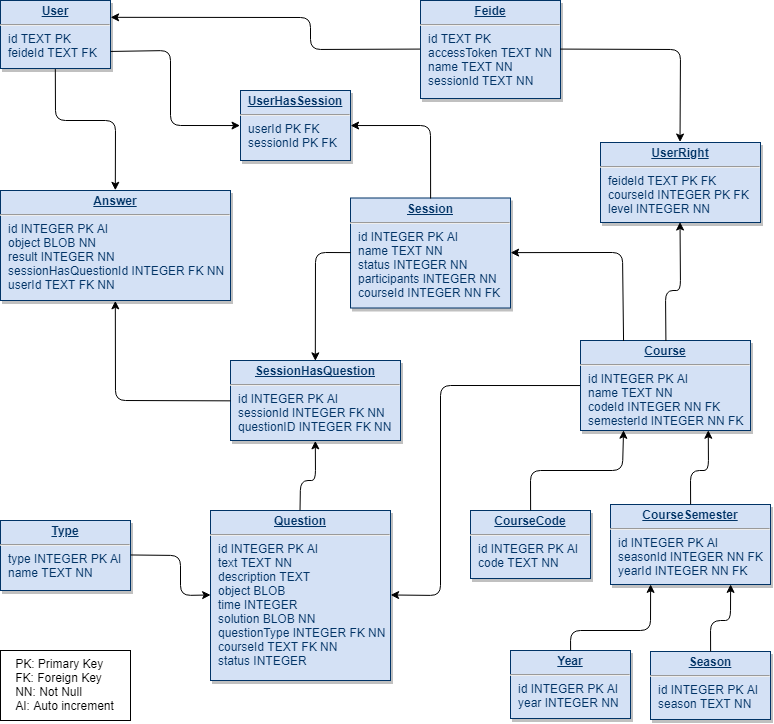

The diagram above was exported from draw.io. Its source (the exported page's mxGraphModel, read from the mxfile embedded in the PNG):
<mxGraphModel dx="944" dy="1302" grid="1" gridSize="10" guides="1" tooltips="1" connect="1" arrows="1" fold="1" page="1" pageScale="1" pageWidth="826" pageHeight="1169" background="#ffffff" math="0" shadow="0">
  <root>
    <mxCell id="0" />
    <mxCell id="1" parent="0" />
    <mxCell id="25" value="&lt;p style=&quot;margin: 0px ; margin-top: 4px ; text-align: center ; text-decoration: underline&quot;&gt;&lt;b&gt;User&lt;/b&gt;&lt;/p&gt;&lt;hr&gt;&lt;p style=&quot;margin: 0px ; margin-left: 8px&quot;&gt;id TEXT PK&lt;/p&gt;&lt;p style=&quot;margin: 0px ; margin-left: 8px&quot;&gt;feideId TEXT FK&lt;/p&gt;" style="verticalAlign=top;align=left;overflow=fill;fontSize=12;fontFamily=Helvetica;html=1;strokeColor=#003366;shadow=1;fillColor=#D4E1F5;fontColor=#003366" parent="1" vertex="1">
      <mxGeometry x="40" y="40" width="110" height="68" as="geometry" />
    </mxCell>
    <mxCell id="xtwtcKQGrO-P28aHJ2TU-114" value="&lt;p style=&quot;margin: 0px ; margin-top: 4px ; text-align: center ; text-decoration: underline&quot;&gt;&lt;b&gt;Feide&lt;/b&gt;&lt;/p&gt;&lt;hr&gt;&lt;p style=&quot;margin: 0px ; margin-left: 8px&quot;&gt;id TEXT PK&lt;/p&gt;&lt;p style=&quot;margin: 0px ; margin-left: 8px&quot;&gt;accessToken TEXT NN&lt;/p&gt;&lt;p style=&quot;margin: 0px ; margin-left: 8px&quot;&gt;name TEXT NN&lt;/p&gt;&lt;p style=&quot;margin: 0px ; margin-left: 8px&quot;&gt;sessionId TEXT NN&lt;/p&gt;" style="verticalAlign=top;align=left;overflow=fill;fontSize=12;fontFamily=Helvetica;html=1;strokeColor=#003366;shadow=1;fillColor=#D4E1F5;fontColor=#003366" vertex="1" parent="1">
      <mxGeometry x="460" y="40" width="140" height="98" as="geometry" />
    </mxCell>
    <mxCell id="xtwtcKQGrO-P28aHJ2TU-115" value="&lt;p style=&quot;margin: 0px ; margin-top: 4px ; text-align: center ; text-decoration: underline&quot;&gt;&lt;b&gt;Season&lt;/b&gt;&lt;/p&gt;&lt;hr&gt;&lt;p style=&quot;margin: 0px ; margin-left: 8px&quot;&gt;id INTEGER PK AI&lt;/p&gt;&lt;p style=&quot;margin: 0px ; margin-left: 8px&quot;&gt;season TEXT NN&lt;/p&gt;" style="verticalAlign=top;align=left;overflow=fill;fontSize=12;fontFamily=Helvetica;html=1;strokeColor=#003366;shadow=1;fillColor=#D4E1F5;fontColor=#003366" vertex="1" parent="1">
      <mxGeometry x="690" y="691" width="120" height="68" as="geometry" />
    </mxCell>
    <mxCell id="xtwtcKQGrO-P28aHJ2TU-116" value="&lt;p style=&quot;margin: 0px ; margin-top: 4px ; text-align: center ; text-decoration: underline&quot;&gt;&lt;b&gt;Year&lt;/b&gt;&lt;/p&gt;&lt;hr&gt;&lt;p style=&quot;margin: 0px ; margin-left: 8px&quot;&gt;id INTEGER PK AI&lt;/p&gt;&lt;p style=&quot;margin: 0px ; margin-left: 8px&quot;&gt;year INTEGER NN&lt;/p&gt;" style="verticalAlign=top;align=left;overflow=fill;fontSize=12;fontFamily=Helvetica;html=1;strokeColor=#003366;shadow=1;fillColor=#D4E1F5;fontColor=#003366" vertex="1" parent="1">
      <mxGeometry x="550" y="690" width="120" height="68" as="geometry" />
    </mxCell>
    <mxCell id="xtwtcKQGrO-P28aHJ2TU-117" value="&lt;p style=&quot;margin: 0px ; margin-top: 4px ; text-align: center ; text-decoration: underline&quot;&gt;&lt;b&gt;CourseSemester&lt;/b&gt;&lt;/p&gt;&lt;hr&gt;&lt;p style=&quot;margin: 0px ; margin-left: 8px&quot;&gt;id INTEGER PK AI&lt;/p&gt;&lt;p style=&quot;margin: 0px ; margin-left: 8px&quot;&gt;seasonId INTEGER NN FK&lt;/p&gt;&lt;p style=&quot;margin: 0px ; margin-left: 8px&quot;&gt;yearId INTEGER NN FK&lt;/p&gt;" style="verticalAlign=top;align=left;overflow=fill;fontSize=12;fontFamily=Helvetica;html=1;strokeColor=#003366;shadow=1;fillColor=#D4E1F5;fontColor=#003366" vertex="1" parent="1">
      <mxGeometry x="650" y="544" width="160" height="80" as="geometry" />
    </mxCell>
    <mxCell id="xtwtcKQGrO-P28aHJ2TU-118" value="&lt;p style=&quot;margin: 0px ; margin-top: 4px ; text-align: center ; text-decoration: underline&quot;&gt;&lt;b&gt;CourseCode&lt;/b&gt;&lt;/p&gt;&lt;hr&gt;&lt;p style=&quot;margin: 0px ; margin-left: 8px&quot;&gt;id INTEGER PK AI&lt;/p&gt;&lt;p style=&quot;margin: 0px ; margin-left: 8px&quot;&gt;code TEXT NN&lt;/p&gt;" style="verticalAlign=top;align=left;overflow=fill;fontSize=12;fontFamily=Helvetica;html=1;strokeColor=#003366;shadow=1;fillColor=#D4E1F5;fontColor=#003366" vertex="1" parent="1">
      <mxGeometry x="510" y="550" width="120" height="68" as="geometry" />
    </mxCell>
    <mxCell id="xtwtcKQGrO-P28aHJ2TU-119" value="&lt;p style=&quot;margin: 0px ; margin-top: 4px ; text-align: center ; text-decoration: underline&quot;&gt;&lt;b&gt;Course&lt;/b&gt;&lt;/p&gt;&lt;hr&gt;&lt;p style=&quot;margin: 0px ; margin-left: 8px&quot;&gt;id INTEGER PK AI&lt;/p&gt;&lt;p style=&quot;margin: 0px ; margin-left: 8px&quot;&gt;name TEXT NN&lt;/p&gt;&lt;p style=&quot;margin: 0px ; margin-left: 8px&quot;&gt;codeId INTEGER NN FK&lt;/p&gt;&lt;p style=&quot;margin: 0px ; margin-left: 8px&quot;&gt;semesterId INTEGER NN FK&lt;/p&gt;" style="verticalAlign=top;align=left;overflow=fill;fontSize=12;fontFamily=Helvetica;html=1;strokeColor=#003366;shadow=1;fillColor=#D4E1F5;fontColor=#003366" vertex="1" parent="1">
      <mxGeometry x="620" y="380" width="170" height="90" as="geometry" />
    </mxCell>
    <mxCell id="xtwtcKQGrO-P28aHJ2TU-120" value="&lt;p style=&quot;margin: 0px ; margin-top: 4px ; text-align: center ; text-decoration: underline&quot;&gt;&lt;b&gt;UserRight&lt;/b&gt;&lt;/p&gt;&lt;hr&gt;&lt;p style=&quot;margin: 0px ; margin-left: 8px&quot;&gt;feideId TEXT PK FK&lt;/p&gt;&lt;p style=&quot;margin: 0px ; margin-left: 8px&quot;&gt;courseId INTEGER PK FK&lt;/p&gt;&lt;p style=&quot;margin: 0px ; margin-left: 8px&quot;&gt;level INTEGER NN&lt;/p&gt;" style="verticalAlign=top;align=left;overflow=fill;fontSize=12;fontFamily=Helvetica;html=1;strokeColor=#003366;shadow=1;fillColor=#D4E1F5;fontColor=#003366" vertex="1" parent="1">
      <mxGeometry x="640" y="182" width="160" height="80" as="geometry" />
    </mxCell>
    <mxCell id="xtwtcKQGrO-P28aHJ2TU-121" value="&lt;p style=&quot;margin: 0px ; margin-top: 4px ; text-align: center ; text-decoration: underline&quot;&gt;&lt;b&gt;Session&lt;/b&gt;&lt;/p&gt;&lt;hr&gt;&lt;p style=&quot;margin: 0px ; margin-left: 8px&quot;&gt;id INTEGER PK AI&lt;/p&gt;&lt;p style=&quot;margin: 0px ; margin-left: 8px&quot;&gt;name TEXT NN&lt;/p&gt;&lt;p style=&quot;margin: 0px ; margin-left: 8px&quot;&gt;status INTEGER NN&lt;/p&gt;&lt;p style=&quot;margin: 0px ; margin-left: 8px&quot;&gt;participants INTEGER NN&lt;/p&gt;&lt;p style=&quot;margin: 0px ; margin-left: 8px&quot;&gt;courseId INTEGER NN FK&lt;/p&gt;" style="verticalAlign=top;align=left;overflow=fill;fontSize=12;fontFamily=Helvetica;html=1;strokeColor=#003366;shadow=1;fillColor=#D4E1F5;fontColor=#003366" vertex="1" parent="1">
      <mxGeometry x="390" y="237.5" width="160" height="110" as="geometry" />
    </mxCell>
    <mxCell id="xtwtcKQGrO-P28aHJ2TU-122" value="&lt;p style=&quot;margin: 0px ; margin-top: 4px ; text-align: center ; text-decoration: underline&quot;&gt;&lt;b&gt;UserHasSession&lt;/b&gt;&lt;/p&gt;&lt;hr&gt;&lt;p style=&quot;margin: 0px ; margin-left: 8px&quot;&gt;userId PK FK&lt;/p&gt;&lt;p style=&quot;margin: 0px ; margin-left: 8px&quot;&gt;sessionId PK FK&lt;/p&gt;" style="verticalAlign=top;align=left;overflow=fill;fontSize=12;fontFamily=Helvetica;html=1;strokeColor=#003366;shadow=1;fillColor=#D4E1F5;fontColor=#003366" vertex="1" parent="1">
      <mxGeometry x="280" y="130" width="110" height="70" as="geometry" />
    </mxCell>
    <mxCell id="xtwtcKQGrO-P28aHJ2TU-123" value="&lt;p style=&quot;margin: 0px ; margin-top: 4px ; text-align: center ; text-decoration: underline&quot;&gt;&lt;b&gt;Type&lt;/b&gt;&lt;/p&gt;&lt;hr&gt;&lt;p style=&quot;margin: 0px ; margin-left: 8px&quot;&gt;type INTEGER PK AI&lt;/p&gt;&lt;p style=&quot;margin: 0px ; margin-left: 8px&quot;&gt;name TEXT NN&lt;/p&gt;" style="verticalAlign=top;align=left;overflow=fill;fontSize=12;fontFamily=Helvetica;html=1;strokeColor=#003366;shadow=1;fillColor=#D4E1F5;fontColor=#003366" vertex="1" parent="1">
      <mxGeometry x="40" y="560" width="130" height="70" as="geometry" />
    </mxCell>
    <mxCell id="xtwtcKQGrO-P28aHJ2TU-124" value="&lt;p style=&quot;margin: 0px ; margin-top: 4px ; text-align: center ; text-decoration: underline&quot;&gt;&lt;b&gt;Question&lt;/b&gt;&lt;/p&gt;&lt;hr&gt;&lt;p style=&quot;margin: 0px ; margin-left: 8px&quot;&gt;id INTEGER PK AI&lt;/p&gt;&lt;p style=&quot;margin: 0px ; margin-left: 8px&quot;&gt;text TEXT NN&lt;/p&gt;&lt;p style=&quot;margin: 0px ; margin-left: 8px&quot;&gt;description TEXT&lt;/p&gt;&lt;p style=&quot;margin: 0px ; margin-left: 8px&quot;&gt;object BLOB&lt;/p&gt;&lt;p style=&quot;margin: 0px ; margin-left: 8px&quot;&gt;time INTEGER&lt;/p&gt;&lt;p style=&quot;margin: 0px ; margin-left: 8px&quot;&gt;solution BLOB NN&lt;/p&gt;&lt;p style=&quot;margin: 0px ; margin-left: 8px&quot;&gt;questionType INTEGER FK NN&lt;/p&gt;&lt;p style=&quot;margin: 0px ; margin-left: 8px&quot;&gt;courseId TEXT FK NN&lt;/p&gt;&lt;p style=&quot;margin: 0px ; margin-left: 8px&quot;&gt;status INTEGER&lt;/p&gt;" style="verticalAlign=top;align=left;overflow=fill;fontSize=12;fontFamily=Helvetica;html=1;strokeColor=#003366;shadow=1;fillColor=#D4E1F5;fontColor=#003366" vertex="1" parent="1">
      <mxGeometry x="250" y="550" width="180" height="170" as="geometry" />
    </mxCell>
    <mxCell id="xtwtcKQGrO-P28aHJ2TU-125" value="&lt;p style=&quot;margin: 0px ; margin-top: 4px ; text-align: center ; text-decoration: underline&quot;&gt;&lt;b&gt;SessionHasQuestion&lt;/b&gt;&lt;/p&gt;&lt;hr&gt;&lt;p style=&quot;margin: 0px ; margin-left: 8px&quot;&gt;id INTEGER PK AI&lt;/p&gt;&lt;p style=&quot;margin: 0px ; margin-left: 8px&quot;&gt;sessionId INTEGER FK NN&lt;/p&gt;&lt;p style=&quot;margin: 0px ; margin-left: 8px&quot;&gt;questionID INTEGER FK NN&lt;/p&gt;" style="verticalAlign=top;align=left;overflow=fill;fontSize=12;fontFamily=Helvetica;html=1;strokeColor=#003366;shadow=1;fillColor=#D4E1F5;fontColor=#003366" vertex="1" parent="1">
      <mxGeometry x="270" y="400" width="170" height="80" as="geometry" />
    </mxCell>
    <mxCell id="xtwtcKQGrO-P28aHJ2TU-126" value="&lt;p style=&quot;margin: 0px ; margin-top: 4px ; text-align: center ; text-decoration: underline&quot;&gt;&lt;b&gt;Answer&lt;/b&gt;&lt;/p&gt;&lt;hr&gt;&lt;p style=&quot;margin: 0px ; margin-left: 8px&quot;&gt;id INTEGER PK AI&lt;/p&gt;&lt;p style=&quot;margin: 0px ; margin-left: 8px&quot;&gt;object BLOB NN&lt;/p&gt;&lt;p style=&quot;margin: 0px ; margin-left: 8px&quot;&gt;result INTEGER NN&lt;/p&gt;&lt;p style=&quot;margin: 0px ; margin-left: 8px&quot;&gt;sessionHasQuestionId INTEGER FK NN&lt;/p&gt;&lt;p style=&quot;margin: 0px ; margin-left: 8px&quot;&gt;userId TEXT FK NN&lt;/p&gt;" style="verticalAlign=top;align=left;overflow=fill;fontSize=12;fontFamily=Helvetica;html=1;strokeColor=#003366;shadow=1;fillColor=#D4E1F5;fontColor=#003366" vertex="1" parent="1">
      <mxGeometry x="40" y="230" width="230" height="110" as="geometry" />
    </mxCell>
    <mxCell id="xtwtcKQGrO-P28aHJ2TU-127" value="" style="endArrow=classic;html=1;exitX=0.5;exitY=1;exitDx=0;exitDy=0;entryX=0.5;entryY=0;entryDx=0;entryDy=0;" edge="1" parent="1" source="25" target="xtwtcKQGrO-P28aHJ2TU-126">
      <mxGeometry width="50" height="50" relative="1" as="geometry">
        <mxPoint x="160" y="190" as="sourcePoint" />
        <mxPoint x="210" y="140" as="targetPoint" />
        <Array as="points">
          <mxPoint x="95" y="160" />
          <mxPoint x="155" y="160" />
        </Array>
      </mxGeometry>
    </mxCell>
    <mxCell id="xtwtcKQGrO-P28aHJ2TU-130" value="" style="endArrow=classic;html=1;exitX=1;exitY=0.75;exitDx=0;exitDy=0;entryX=0;entryY=0.5;entryDx=0;entryDy=0;" edge="1" parent="1" source="25" target="xtwtcKQGrO-P28aHJ2TU-122">
      <mxGeometry width="50" height="50" relative="1" as="geometry">
        <mxPoint x="290" y="110" as="sourcePoint" />
        <mxPoint x="340" y="60" as="targetPoint" />
        <Array as="points">
          <mxPoint x="210" y="90" />
          <mxPoint x="210" y="165" />
        </Array>
      </mxGeometry>
    </mxCell>
    <mxCell id="xtwtcKQGrO-P28aHJ2TU-133" value="" style="endArrow=classic;html=1;exitX=1;exitY=0.5;exitDx=0;exitDy=0;entryX=0.5;entryY=0;entryDx=0;entryDy=0;" edge="1" parent="1" source="xtwtcKQGrO-P28aHJ2TU-114" target="xtwtcKQGrO-P28aHJ2TU-120">
      <mxGeometry width="50" height="50" relative="1" as="geometry">
        <mxPoint x="680" y="120" as="sourcePoint" />
        <mxPoint x="730" y="70" as="targetPoint" />
        <Array as="points">
          <mxPoint x="720" y="89" />
        </Array>
      </mxGeometry>
    </mxCell>
    <mxCell id="xtwtcKQGrO-P28aHJ2TU-134" value="" style="endArrow=classic;html=1;exitX=1;exitY=0.5;exitDx=0;exitDy=0;entryX=0;entryY=0.5;entryDx=0;entryDy=0;" edge="1" parent="1" source="xtwtcKQGrO-P28aHJ2TU-123" target="xtwtcKQGrO-P28aHJ2TU-124">
      <mxGeometry width="50" height="50" relative="1" as="geometry">
        <mxPoint x="130" y="480" as="sourcePoint" />
        <mxPoint x="180" y="430" as="targetPoint" />
        <Array as="points">
          <mxPoint x="220" y="595" />
          <mxPoint x="220" y="635" />
        </Array>
      </mxGeometry>
    </mxCell>
    <mxCell id="xtwtcKQGrO-P28aHJ2TU-135" value="" style="endArrow=classic;html=1;entryX=0.5;entryY=1;entryDx=0;entryDy=0;exitX=0;exitY=0.5;exitDx=0;exitDy=0;" edge="1" parent="1" source="xtwtcKQGrO-P28aHJ2TU-125" target="xtwtcKQGrO-P28aHJ2TU-126">
      <mxGeometry width="50" height="50" relative="1" as="geometry">
        <mxPoint x="170" y="480" as="sourcePoint" />
        <mxPoint x="220" y="430" as="targetPoint" />
        <Array as="points">
          <mxPoint x="155" y="440" />
        </Array>
      </mxGeometry>
    </mxCell>
    <mxCell id="xtwtcKQGrO-P28aHJ2TU-136" value="" style="endArrow=classic;html=1;entryX=0.5;entryY=1;entryDx=0;entryDy=0;exitX=0.5;exitY=0;exitDx=0;exitDy=0;" edge="1" parent="1" source="xtwtcKQGrO-P28aHJ2TU-124" target="xtwtcKQGrO-P28aHJ2TU-125">
      <mxGeometry width="50" height="50" relative="1" as="geometry">
        <mxPoint x="170" y="540" as="sourcePoint" />
        <mxPoint x="220" y="490" as="targetPoint" />
        <Array as="points">
          <mxPoint x="340" y="520" />
          <mxPoint x="355" y="520" />
        </Array>
      </mxGeometry>
    </mxCell>
    <mxCell id="xtwtcKQGrO-P28aHJ2TU-138" value="" style="endArrow=classic;html=1;exitX=0.5;exitY=0;exitDx=0;exitDy=0;entryX=0.25;entryY=1;entryDx=0;entryDy=0;" edge="1" parent="1" source="xtwtcKQGrO-P28aHJ2TU-116" target="xtwtcKQGrO-P28aHJ2TU-117">
      <mxGeometry width="50" height="50" relative="1" as="geometry">
        <mxPoint x="560" y="520" as="sourcePoint" />
        <mxPoint x="710" y="650" as="targetPoint" />
        <Array as="points">
          <mxPoint x="610" y="670" />
          <mxPoint x="690" y="670" />
        </Array>
      </mxGeometry>
    </mxCell>
    <mxCell id="xtwtcKQGrO-P28aHJ2TU-139" value="" style="endArrow=classic;html=1;exitX=0.5;exitY=0;exitDx=0;exitDy=0;entryX=0.75;entryY=1;entryDx=0;entryDy=0;" edge="1" parent="1" source="xtwtcKQGrO-P28aHJ2TU-115" target="xtwtcKQGrO-P28aHJ2TU-117">
      <mxGeometry width="50" height="50" relative="1" as="geometry">
        <mxPoint x="540" y="510" as="sourcePoint" />
        <mxPoint x="590" y="460" as="targetPoint" />
        <Array as="points">
          <mxPoint x="750" y="660" />
          <mxPoint x="770" y="660" />
        </Array>
      </mxGeometry>
    </mxCell>
    <mxCell id="xtwtcKQGrO-P28aHJ2TU-140" value="" style="endArrow=classic;html=1;entryX=0.75;entryY=1;entryDx=0;entryDy=0;exitX=0.5;exitY=0;exitDx=0;exitDy=0;" edge="1" parent="1" source="xtwtcKQGrO-P28aHJ2TU-117" target="xtwtcKQGrO-P28aHJ2TU-119">
      <mxGeometry width="50" height="50" relative="1" as="geometry">
        <mxPoint x="530" y="490" as="sourcePoint" />
        <mxPoint x="580" y="440" as="targetPoint" />
        <Array as="points">
          <mxPoint x="730" y="510" />
          <mxPoint x="748" y="510" />
        </Array>
      </mxGeometry>
    </mxCell>
    <mxCell id="xtwtcKQGrO-P28aHJ2TU-141" value="" style="endArrow=classic;html=1;entryX=0.25;entryY=1;entryDx=0;entryDy=0;exitX=0.5;exitY=0;exitDx=0;exitDy=0;" edge="1" parent="1" source="xtwtcKQGrO-P28aHJ2TU-118" target="xtwtcKQGrO-P28aHJ2TU-119">
      <mxGeometry width="50" height="50" relative="1" as="geometry">
        <mxPoint x="540" y="510" as="sourcePoint" />
        <mxPoint x="590" y="460" as="targetPoint" />
        <Array as="points">
          <mxPoint x="570" y="510" />
          <mxPoint x="662" y="510" />
        </Array>
      </mxGeometry>
    </mxCell>
    <mxCell id="xtwtcKQGrO-P28aHJ2TU-142" value="" style="endArrow=classic;html=1;exitX=0.5;exitY=0;exitDx=0;exitDy=0;entryX=0.5;entryY=1;entryDx=0;entryDy=0;" edge="1" parent="1" source="xtwtcKQGrO-P28aHJ2TU-119" target="xtwtcKQGrO-P28aHJ2TU-120">
      <mxGeometry width="50" height="50" relative="1" as="geometry">
        <mxPoint x="620" y="350" as="sourcePoint" />
        <mxPoint x="670" y="300" as="targetPoint" />
        <Array as="points">
          <mxPoint x="705" y="330" />
          <mxPoint x="720" y="330" />
        </Array>
      </mxGeometry>
    </mxCell>
    <mxCell id="xtwtcKQGrO-P28aHJ2TU-143" value="" style="endArrow=classic;html=1;exitX=0.25;exitY=0;exitDx=0;exitDy=0;entryX=1;entryY=0.5;entryDx=0;entryDy=0;" edge="1" parent="1" source="xtwtcKQGrO-P28aHJ2TU-119" target="xtwtcKQGrO-P28aHJ2TU-121">
      <mxGeometry width="50" height="50" relative="1" as="geometry">
        <mxPoint x="600" y="350" as="sourcePoint" />
        <mxPoint x="650" y="300" as="targetPoint" />
        <Array as="points">
          <mxPoint x="662" y="292" />
        </Array>
      </mxGeometry>
    </mxCell>
    <mxCell id="xtwtcKQGrO-P28aHJ2TU-144" value="" style="endArrow=classic;html=1;entryX=0.5;entryY=0;entryDx=0;entryDy=0;exitX=0;exitY=0.5;exitDx=0;exitDy=0;" edge="1" parent="1" source="xtwtcKQGrO-P28aHJ2TU-121" target="xtwtcKQGrO-P28aHJ2TU-125">
      <mxGeometry width="50" height="50" relative="1" as="geometry">
        <mxPoint x="290" y="350" as="sourcePoint" />
        <mxPoint x="340" y="300" as="targetPoint" />
        <Array as="points">
          <mxPoint x="355" y="292" />
        </Array>
      </mxGeometry>
    </mxCell>
    <mxCell id="xtwtcKQGrO-P28aHJ2TU-145" value="" style="endArrow=classic;html=1;exitX=0;exitY=0.5;exitDx=0;exitDy=0;entryX=1;entryY=0.5;entryDx=0;entryDy=0;" edge="1" parent="1" source="xtwtcKQGrO-P28aHJ2TU-119" target="xtwtcKQGrO-P28aHJ2TU-124">
      <mxGeometry width="50" height="50" relative="1" as="geometry">
        <mxPoint x="500" y="480" as="sourcePoint" />
        <mxPoint x="550" y="430" as="targetPoint" />
        <Array as="points">
          <mxPoint x="480" y="425" />
          <mxPoint x="480" y="635" />
        </Array>
      </mxGeometry>
    </mxCell>
    <mxCell id="xtwtcKQGrO-P28aHJ2TU-147" value="" style="endArrow=classic;html=1;entryX=1;entryY=0.5;entryDx=0;entryDy=0;exitX=0.5;exitY=0;exitDx=0;exitDy=0;" edge="1" parent="1" source="xtwtcKQGrO-P28aHJ2TU-121" target="xtwtcKQGrO-P28aHJ2TU-122">
      <mxGeometry width="50" height="50" relative="1" as="geometry">
        <mxPoint x="510" y="230" as="sourcePoint" />
        <mxPoint x="560" y="180" as="targetPoint" />
        <Array as="points">
          <mxPoint x="470" y="165" />
        </Array>
      </mxGeometry>
    </mxCell>
    <mxCell id="xtwtcKQGrO-P28aHJ2TU-148" value="" style="endArrow=classic;html=1;entryX=1;entryY=0.25;entryDx=0;entryDy=0;exitX=0;exitY=0.5;exitDx=0;exitDy=0;" edge="1" parent="1" source="xtwtcKQGrO-P28aHJ2TU-114" target="25">
      <mxGeometry width="50" height="50" relative="1" as="geometry">
        <mxPoint x="360" y="90" as="sourcePoint" />
        <mxPoint x="410" y="40" as="targetPoint" />
        <Array as="points">
          <mxPoint x="350" y="89" />
          <mxPoint x="350" y="57" />
        </Array>
      </mxGeometry>
    </mxCell>
    <mxCell id="xtwtcKQGrO-P28aHJ2TU-149" value="&lt;div style=&quot;text-align: left&quot;&gt;&lt;span&gt;PK: Primary Key&lt;/span&gt;&lt;/div&gt;&lt;div style=&quot;text-align: left&quot;&gt;&lt;span&gt;FK: Foreign Key&lt;/span&gt;&lt;/div&gt;&lt;div style=&quot;text-align: left&quot;&gt;&lt;span&gt;NN: Not Null&lt;/span&gt;&lt;/div&gt;&lt;div style=&quot;text-align: left&quot;&gt;&lt;span&gt;AI: Auto increment&lt;/span&gt;&lt;/div&gt;" style="rounded=0;whiteSpace=wrap;html=1;" vertex="1" parent="1">
      <mxGeometry x="40" y="690" width="130" height="70" as="geometry" />
    </mxCell>
  </root>
</mxGraphModel>